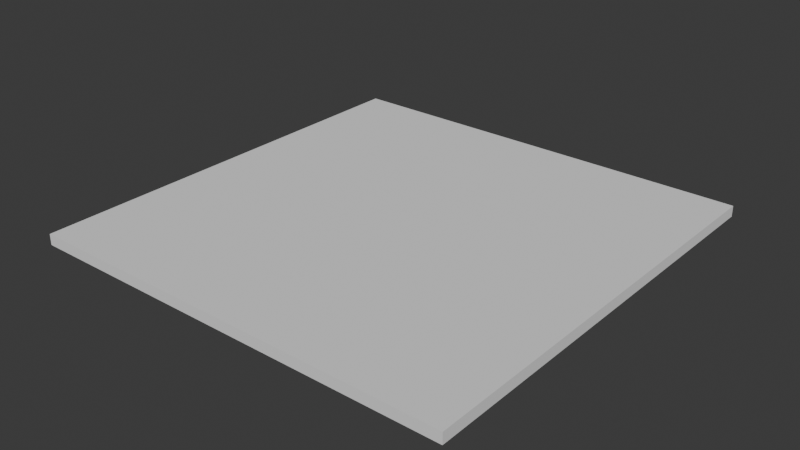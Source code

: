 # Source: FI-016_Observatory_Roof.blend  (saved by Blender 4.2.66; exported with 4.5.12 LTS)
import bpy
from mathutils import Matrix  # noqa: F401  (used for matrix-valued properties, if any)

bpy.ops.wm.read_factory_settings(use_empty=True)
scene = bpy.context.scene
scene.name = 'Scene'

# ---- collections
col_collection = bpy.data.collections.new('Collection'); scene.collection.children.link(col_collection)
col_export = bpy.data.collections.new('Export'); scene.collection.children.link(col_export)

# ---- world
world_world = bpy.data.worlds.new('World'); scene.world = world_world
world_world.use_nodes = True; world_world.node_tree.nodes.clear()
_N = world_world.node_tree.nodes; _L = world_world.node_tree.links
n0 = _N.new('ShaderNodeOutputWorld'); n0.name = 'World Output'; n0.location = (300, 300)
n1 = _N.new('ShaderNodeBackground'); n1.name = 'Background'; n1.location = (10, 300)
n1.inputs[0].default_value = (0.05088, 0.05088, 0.05088, 1.0)
_L.new(n1.outputs[0], n0.inputs[0])
n0.is_active_output = True
world_world.color = (0.05088, 0.05088, 0.05088)
world_world.sun_shadow_jitter_overblur = 0.0

# ---- meshes
me_cube_002 = bpy.data.meshes.new('Cube.002')
me_cube_002.from_pydata([(1.0, -1.0, -0.05), (-1.0, -1.0, -0.05), (1.0, 1.0, -0.05), (-1.0, 1.0, -0.05), (1.0, -1.0, 0.0), (-1.0, -1.0, 3.894e-07), (1.0, 1.0, -5.232e-14), (-1.0, 1.0, 3.894e-07)], [], [(0, 1, 3, 2), (2, 3, 7, 6), (6, 7, 5, 4), (4, 5, 1, 0), (2, 6, 4, 0), (7, 3, 1, 5)])
_uv = me_cube_002.uv_layers.new(name='UVMap')
_uv.uv.foreach_set('vector', [0.375, 0.0, 0.625, 0.0, 0.625, 0.25, 0.375, 0.25, 0.375, 0.25, 0.625, 0.25, 0.625, 0.5, 0.375, 0.5, 0.375, 0.5, 0.625, 0.5, 0.625, 0.75, 0.375, 0.75, 0.375, 0.75, 0.625, 0.75, 0.625, 1.0, 0.375, 1.0, 0.125, 0.5, 0.375, 0.5, 0.375, 0.75, 0.125, 0.75, 0.625, 0.5, 0.875, 0.5, 0.875, 0.75, 0.625, 0.75])
me_cube_002.update()

# ---- objects
ob_fi_016_observatory_roof = bpy.data.objects.new('FI-016-Observatory Roof', me_cube_002)

# ---- transforms, parenting, visibility, modifiers, constraints
ob_fi_016_observatory_roof.location = (0.0, 0.0, 0.0)

# ---- collection membership
col_export.objects.link(ob_fi_016_observatory_roof)

# ---- scene / render settings (as saved in the file)
scene.frame_start = 1; scene.frame_end = 250; scene.frame_set(1)
scene.render.engine = 'BLENDER_EEVEE_NEXT'
bpy.context.view_layer.update()

# ---- added for rendering (the .blend has no active camera and no usable light): camera, sun
cam_auto = bpy.data.cameras.new('AutoCamera')
cam_auto.lens = 50.0
cam_auto.sensor_width = 36.0
cam_auto.clip_end = 1000.0
ob_auto_camera = bpy.data.objects.new('AutoCamera', cam_auto)
scene.collection.objects.link(ob_auto_camera)
ob_auto_camera.location = (2.61734, -3.14081, 2.06887)
ob_auto_camera.rotation_euler = (1.09748, -7.21219e-08, 0.694738)
scene.camera = ob_auto_camera
light_auto_sun = bpy.data.lights.new('AutoSun', 'SUN')
light_auto_sun.energy = 3.0
light_auto_sun.angle = 0.0523599
ob_auto_sun = bpy.data.objects.new('AutoSun', light_auto_sun)
scene.collection.objects.link(ob_auto_sun)
ob_auto_sun.rotation_euler = (0.872665, 0.174533, 0.523599)
bpy.context.view_layer.update()
